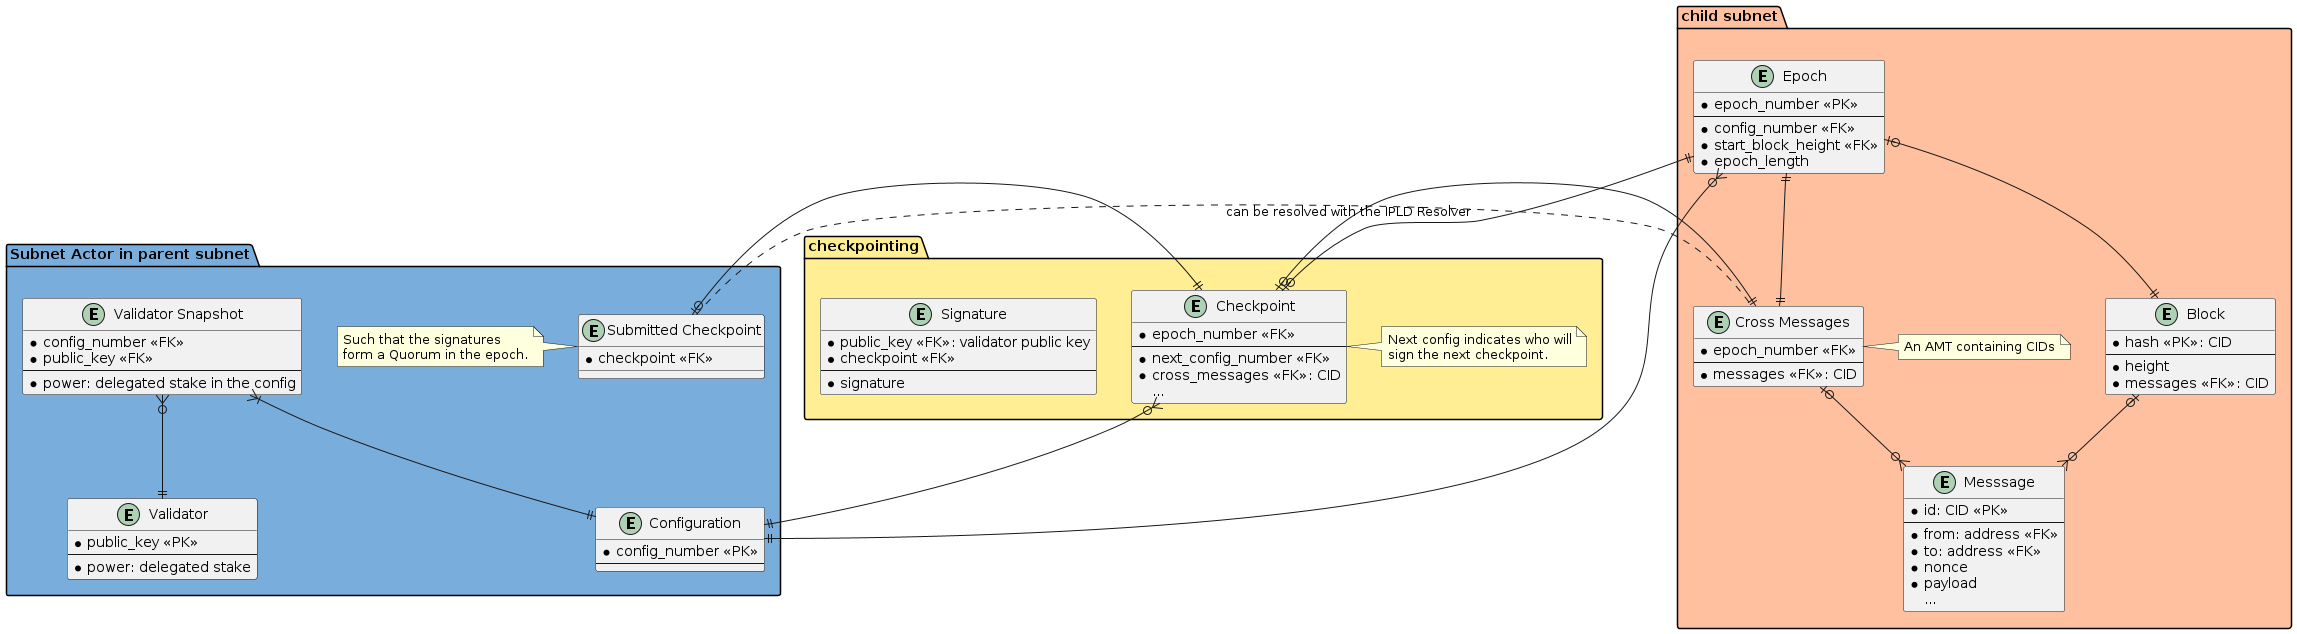

The diagram above was rendered by PlantUML. Its source (embedded in the PNG):
@startuml Checkpointing Schema

package "Subnet Actor in parent subnet" #79ADDC {
  entity "Validator" as validator {
    * public_key <<PK>>
    --
    * power: delegated stake
  }

  entity "Configuration" as config {
    * config_number <<PK>>
    --
  }

  entity "Validator Snapshot" as validator_snapshot {
    * config_number <<FK>>
    * public_key <<FK>>
    --
    * power: delegated stake in the config
  }

  entity "Submitted Checkpoint" as submit_ckpt {
    * checkpoint <<FK>>
  }
  note left
    Such that the signatures
    form a Quorum in the epoch.
  end note
}

package "checkpointing" #FFEE93 {
  entity "Checkpoint" as ckpt {
    * epoch_number <<FK>>
    --
    * next_config_number <<FK>>
    * cross_messages <<FK>>: CID
    ...
  }
  note right
  Next config indicates who will
  sign the next checkpoint.
  end note

  entity "Signature" as sig {
    * public_key <<FK>>: validator public key
    * checkpoint <<FK>>
    --
    * signature
  }
}


package "child subnet" #FFC09F {
  entity "Epoch" as epoch {
    * epoch_number <<PK>>
    --
    * config_number <<FK>>
    * start_block_height <<FK>>
    * epoch_length
  }

  entity "Cross Messages" as cross_msgs {
    * epoch_number <<FK>>
    --
    * messages <<FK>>: CID
  }
  note right
    An AMT containing CIDs
  end note

  entity "Messsage" as msg {
    * id: CID <<PK>>
    --
    * from: address <<FK>>
    * to: address <<FK>>
    * nonce
    * payload
    ...
  }

  entity "Block" as block {
    * hash <<PK>>: CID
    --
    * height
    * messages <<FK>>: CID
  }
}

block |o--o{ msg

validator_snapshot }|--|| config
validator_snapshot }o--|| validator

epoch }o--|| config
epoch |o--|| block
epoch ||--|| cross_msgs
epoch ||--o| ckpt

ckpt }o--|| config
ckpt ||--o| submit_ckpt

cross_msgs |o--o{ msg
cross_msgs ||--o| ckpt

submit_ckpt .. cross_msgs : can be resolved with the IPLD Resolver


@enduml